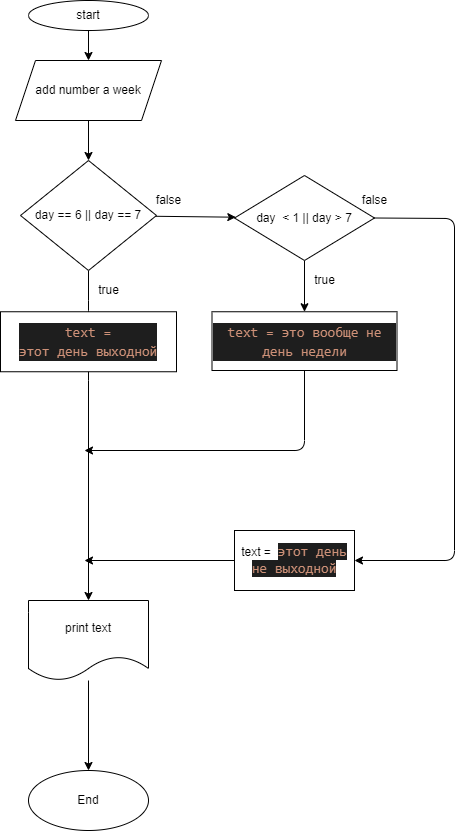

The diagram above was exported from draw.io. Its source (the exported page's mxGraphModel, read from the mxfile embedded in the PNG):
<mxGraphModel dx="353" dy="516" grid="1" gridSize="10" guides="1" tooltips="1" connect="1" arrows="1" fold="1" page="1" pageScale="1" pageWidth="827" pageHeight="1169" math="0" shadow="0">
  <root>
    <mxCell id="0" />
    <mxCell id="1" parent="0" />
    <mxCell id="4" value="" style="edgeStyle=none;html=1;" edge="1" parent="1" source="2" target="3">
      <mxGeometry relative="1" as="geometry" />
    </mxCell>
    <mxCell id="2" value="start" style="ellipse;whiteSpace=wrap;html=1;" vertex="1" parent="1">
      <mxGeometry x="354" y="40" width="120" height="30" as="geometry" />
    </mxCell>
    <mxCell id="6" value="" style="edgeStyle=none;html=1;" edge="1" parent="1" source="3" target="5">
      <mxGeometry relative="1" as="geometry" />
    </mxCell>
    <mxCell id="3" value="add number a week" style="shape=parallelogram;perimeter=parallelogramPerimeter;whiteSpace=wrap;html=1;fixedSize=1;" vertex="1" parent="1">
      <mxGeometry x="341" y="100" width="146" height="60" as="geometry" />
    </mxCell>
    <mxCell id="8" value="" style="edgeStyle=none;html=1;" edge="1" parent="1" source="5" target="7">
      <mxGeometry relative="1" as="geometry">
        <Array as="points">
          <mxPoint x="414" y="350" />
          <mxPoint x="414" y="410" />
        </Array>
      </mxGeometry>
    </mxCell>
    <mxCell id="10" value="" style="edgeStyle=none;html=1;" edge="1" parent="1" source="5" target="9">
      <mxGeometry relative="1" as="geometry" />
    </mxCell>
    <mxCell id="5" value="day == 6 || day == 7" style="rhombus;whiteSpace=wrap;html=1;" vertex="1" parent="1">
      <mxGeometry x="346" y="200" width="136" height="110" as="geometry" />
    </mxCell>
    <mxCell id="25" value="" style="edgeStyle=none;html=1;" edge="1" parent="1" source="7" target="24">
      <mxGeometry relative="1" as="geometry" />
    </mxCell>
    <mxCell id="7" value="print text" style="shape=document;whiteSpace=wrap;html=1;boundedLbl=1;" vertex="1" parent="1">
      <mxGeometry x="354" y="640" width="120" height="80" as="geometry" />
    </mxCell>
    <mxCell id="15" value="" style="edgeStyle=none;html=1;" edge="1" parent="1" source="9" target="14">
      <mxGeometry relative="1" as="geometry" />
    </mxCell>
    <mxCell id="21" value="" style="edgeStyle=none;html=1;exitX=1;exitY=0.5;exitDx=0;exitDy=0;" edge="1" parent="1" source="9" target="20">
      <mxGeometry relative="1" as="geometry">
        <Array as="points">
          <mxPoint x="780" y="258" />
          <mxPoint x="780" y="600" />
        </Array>
      </mxGeometry>
    </mxCell>
    <mxCell id="9" value="day&amp;nbsp; &amp;lt; 1 || day &amp;gt; 7" style="rhombus;whiteSpace=wrap;html=1;" vertex="1" parent="1">
      <mxGeometry x="560" y="215" width="140" height="85" as="geometry" />
    </mxCell>
    <mxCell id="11" value="&lt;div style=&quot;color: rgb(212 , 212 , 212) ; background-color: rgb(30 , 30 , 30) ; font-family: &amp;#34;consolas&amp;#34; , &amp;#34;courier new&amp;#34; , monospace ; font-size: 14px ; line-height: 19px&quot;&gt;&lt;span style=&quot;color: #ce9178&quot;&gt;text =&lt;/span&gt;&lt;/div&gt;&lt;div style=&quot;color: rgb(212 , 212 , 212) ; background-color: rgb(30 , 30 , 30) ; font-family: &amp;#34;consolas&amp;#34; , &amp;#34;courier new&amp;#34; , monospace ; font-size: 14px ; line-height: 19px&quot;&gt;&lt;span style=&quot;color: #ce9178&quot;&gt;этот день выходной&lt;/span&gt;&lt;/div&gt;" style="rounded=0;whiteSpace=wrap;html=1;" vertex="1" parent="1">
      <mxGeometry x="326" y="351.25" width="176" height="60" as="geometry" />
    </mxCell>
    <mxCell id="12" value="true" style="text;html=1;align=center;verticalAlign=middle;resizable=0;points=[];autosize=1;strokeColor=none;fillColor=none;" vertex="1" parent="1">
      <mxGeometry x="414" y="320" width="40" height="20" as="geometry" />
    </mxCell>
    <mxCell id="13" value="false" style="text;html=1;align=center;verticalAlign=middle;resizable=0;points=[];autosize=1;strokeColor=none;fillColor=none;" vertex="1" parent="1">
      <mxGeometry x="474" y="230" width="40" height="20" as="geometry" />
    </mxCell>
    <mxCell id="22" value="" style="edgeStyle=none;html=1;" edge="1" parent="1" source="14">
      <mxGeometry relative="1" as="geometry">
        <mxPoint x="410" y="490" as="targetPoint" />
        <Array as="points">
          <mxPoint x="630" y="490" />
        </Array>
      </mxGeometry>
    </mxCell>
    <mxCell id="14" value="&lt;div style=&quot;color: rgb(212 , 212 , 212) ; background-color: rgb(30 , 30 , 30) ; font-family: &amp;#34;consolas&amp;#34; , &amp;#34;courier new&amp;#34; , monospace ; font-size: 14px ; line-height: 19px&quot;&gt;&lt;span style=&quot;color: #ce9178&quot;&gt;text = это вообще не день недели&lt;/span&gt;&lt;/div&gt;" style="whiteSpace=wrap;html=1;" vertex="1" parent="1">
      <mxGeometry x="537.5" y="351.25" width="185" height="58.75" as="geometry" />
    </mxCell>
    <mxCell id="16" value="true" style="text;html=1;align=center;verticalAlign=middle;resizable=0;points=[];autosize=1;strokeColor=none;fillColor=none;" vertex="1" parent="1">
      <mxGeometry x="630" y="310" width="40" height="20" as="geometry" />
    </mxCell>
    <mxCell id="17" value="false" style="text;html=1;align=center;verticalAlign=middle;resizable=0;points=[];autosize=1;strokeColor=none;fillColor=none;" vertex="1" parent="1">
      <mxGeometry x="680" y="230" width="40" height="20" as="geometry" />
    </mxCell>
    <mxCell id="23" style="edgeStyle=none;html=1;" edge="1" parent="1" source="20">
      <mxGeometry relative="1" as="geometry">
        <mxPoint x="410" y="600" as="targetPoint" />
      </mxGeometry>
    </mxCell>
    <mxCell id="20" value="text =&amp;nbsp;&amp;nbsp;&lt;span style=&quot;color: rgb(206 , 145 , 120) ; background-color: rgb(30 , 30 , 30) ; font-family: &amp;#34;consolas&amp;#34; , &amp;#34;courier new&amp;#34; , monospace ; font-size: 14px&quot;&gt;этот день не выходной&lt;/span&gt;" style="whiteSpace=wrap;html=1;" vertex="1" parent="1">
      <mxGeometry x="560" y="570" width="120" height="60" as="geometry" />
    </mxCell>
    <mxCell id="24" value="End" style="ellipse;whiteSpace=wrap;html=1;" vertex="1" parent="1">
      <mxGeometry x="354" y="810" width="120" height="60" as="geometry" />
    </mxCell>
  </root>
</mxGraphModel>